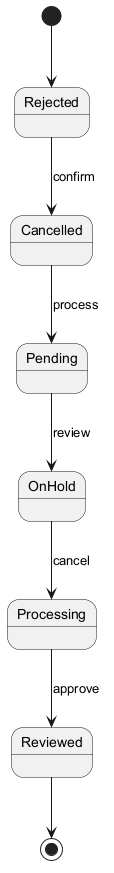

The diagram above was rendered by PlantUML. Its source (embedded in the PNG):
@startuml

[*] --> Rejected
Rejected --> Cancelled : confirm
Cancelled --> Pending : process
Pending --> OnHold : review
OnHold --> Processing : cancel
Processing --> Reviewed : approve
Reviewed --> [*]
@enduml